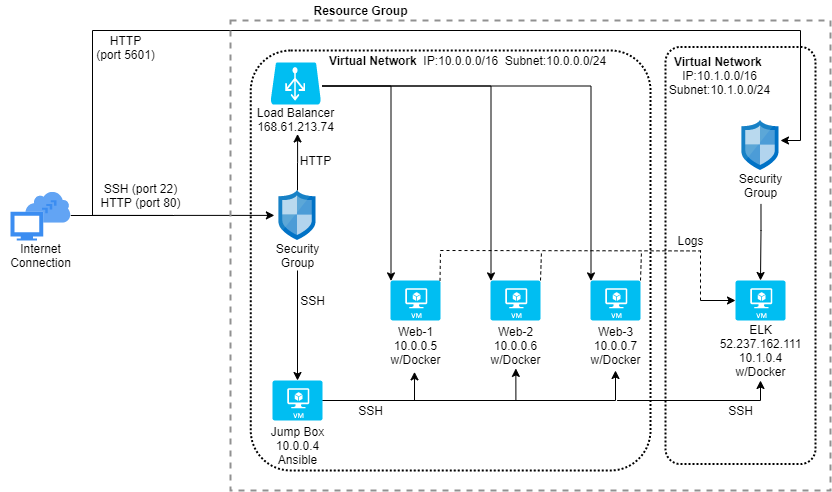

The diagram above was exported from draw.io. Its source (the exported page's mxGraphModel, read from the mxfile embedded in the PNG):
<mxGraphModel dx="788" dy="501" grid="1" gridSize="10" guides="1" tooltips="1" connect="1" arrows="1" fold="1" page="1" pageScale="1" pageWidth="850" pageHeight="1100" math="0" shadow="0">
  <root>
    <mxCell id="0" />
    <mxCell id="1" parent="0" />
    <mxCell id="WmmnuZctrdR5Ykwuea4Z-6" value="" style="edgeStyle=orthogonalEdgeStyle;rounded=0;orthogonalLoop=1;jettySize=auto;html=1;entryX=-0.125;entryY=0.498;entryDx=0;entryDy=0;entryPerimeter=0;" parent="1" source="NrkOQBk178P6lWw43PgG-36" target="NrkOQBk178P6lWw43PgG-20" edge="1">
      <mxGeometry relative="1" as="geometry" />
    </mxCell>
    <mxCell id="NrkOQBk178P6lWw43PgG-36" value="" style="html=1;aspect=fixed;strokeColor=none;shadow=0;align=center;verticalAlign=top;fillColor=#3B8DF1;shape=mxgraph.gcp2.internet_connection" parent="1" vertex="1">
      <mxGeometry x="20" y="200" width="60.24" height="50" as="geometry" />
    </mxCell>
    <mxCell id="G_KBZSJTXCBk47W4KErW-7" style="edgeStyle=orthogonalEdgeStyle;rounded=0;orthogonalLoop=1;jettySize=auto;html=1;entryX=0.52;entryY=0.982;entryDx=0;entryDy=0;entryPerimeter=0;" parent="1" source="NrkOQBk178P6lWw43PgG-20" target="NrkOQBk178P6lWw43PgG-2" edge="1">
      <mxGeometry relative="1" as="geometry" />
    </mxCell>
    <mxCell id="NrkOQBk178P6lWw43PgG-20" value="" style="aspect=fixed;html=1;points=[];align=center;image;fontSize=12;image=img/lib/mscae/Network_Security_Groups_Classic.svg;container=0;" parent="1" vertex="1">
      <mxGeometry x="288.5" y="200" width="37" height="50" as="geometry" />
    </mxCell>
    <mxCell id="WmmnuZctrdR5Ykwuea4Z-1" value="Internet&lt;br&gt;Connection" style="text;html=1;align=center;verticalAlign=middle;resizable=0;points=[];autosize=1;" parent="1" vertex="1">
      <mxGeometry x="10.12" y="250" width="80" height="30" as="geometry" />
    </mxCell>
    <mxCell id="WmmnuZctrdR5Ykwuea4Z-5" style="edgeStyle=orthogonalEdgeStyle;rounded=0;orthogonalLoop=1;jettySize=auto;html=1;entryX=0.5;entryY=0;entryDx=0;entryDy=0;entryPerimeter=0;" parent="1" target="NrkOQBk178P6lWw43PgG-4" edge="1">
      <mxGeometry relative="1" as="geometry">
        <mxPoint x="307" y="280" as="sourcePoint" />
        <mxPoint x="307" y="350" as="targetPoint" />
      </mxGeometry>
    </mxCell>
    <mxCell id="WmmnuZctrdR5Ykwuea4Z-3" value="Security&lt;br&gt;Group" style="text;html=1;align=center;verticalAlign=middle;resizable=0;points=[];autosize=1;container=0;" parent="1" vertex="1">
      <mxGeometry x="277" y="250" width="60" height="30" as="geometry" />
    </mxCell>
    <mxCell id="WmmnuZctrdR5Ykwuea4Z-9" style="edgeStyle=orthogonalEdgeStyle;rounded=0;orthogonalLoop=1;jettySize=auto;html=1;entryX=0.01;entryY=0.01;entryDx=0;entryDy=0;entryPerimeter=0;" parent="1" target="NrkOQBk178P6lWw43PgG-6" edge="1">
      <mxGeometry relative="1" as="geometry">
        <mxPoint x="525" y="240" as="targetPoint" />
        <mxPoint x="332" y="95.5" as="sourcePoint" />
        <Array as="points">
          <mxPoint x="501" y="96" />
        </Array>
      </mxGeometry>
    </mxCell>
    <mxCell id="WmmnuZctrdR5Ykwuea4Z-13" style="edgeStyle=orthogonalEdgeStyle;rounded=0;orthogonalLoop=1;jettySize=auto;html=1;entryX=0.01;entryY=0.01;entryDx=0;entryDy=0;entryPerimeter=0;" parent="1" target="NrkOQBk178P6lWw43PgG-24" edge="1">
      <mxGeometry relative="1" as="geometry">
        <mxPoint x="332" y="95.5" as="sourcePoint" />
        <Array as="points">
          <mxPoint x="600" y="96" />
        </Array>
      </mxGeometry>
    </mxCell>
    <mxCell id="WmmnuZctrdR5Ykwuea4Z-14" style="edgeStyle=orthogonalEdgeStyle;rounded=0;orthogonalLoop=1;jettySize=auto;html=1;entryX=0.01;entryY=0.01;entryDx=0;entryDy=0;entryPerimeter=0;" parent="1" target="NrkOQBk178P6lWw43PgG-5" edge="1">
      <mxGeometry relative="1" as="geometry">
        <mxPoint x="332" y="95.5" as="sourcePoint" />
      </mxGeometry>
    </mxCell>
    <mxCell id="WmmnuZctrdR5Ykwuea4Z-21" value="SSH" style="text;html=1;align=center;verticalAlign=middle;resizable=0;points=[];autosize=1;container=0;" parent="1" vertex="1">
      <mxGeometry x="302" y="300" width="40" height="20" as="geometry" />
    </mxCell>
    <mxCell id="WmmnuZctrdR5Ykwuea4Z-22" value="HTTP" style="text;html=1;align=center;verticalAlign=middle;resizable=0;points=[];autosize=1;container=0;" parent="1" vertex="1">
      <mxGeometry x="300.26" y="160" width="50" height="20" as="geometry" />
    </mxCell>
    <mxCell id="WmmnuZctrdR5Ykwuea4Z-25" value="SSH (port 22)&lt;br&gt;HTTP (port 80)" style="text;html=1;align=center;verticalAlign=middle;resizable=0;points=[];autosize=1;" parent="1" vertex="1">
      <mxGeometry x="100" y="190" width="100" height="30" as="geometry" />
    </mxCell>
    <mxCell id="WmmnuZctrdR5Ykwuea4Z-32" value="&lt;b&gt;Virtual Network&lt;/b&gt;&amp;nbsp; IP:10.0.0.0/16&amp;nbsp; Subnet:10.0.0.0/24" style="text;html=1;align=center;verticalAlign=middle;resizable=0;points=[];autosize=1;container=0;" parent="1" vertex="1">
      <mxGeometry x="332.0047619047619" y="60" width="290" height="20" as="geometry" />
    </mxCell>
    <mxCell id="G_KBZSJTXCBk47W4KErW-2" style="edgeStyle=orthogonalEdgeStyle;rounded=0;orthogonalLoop=1;jettySize=auto;html=1;" parent="1" source="NrkOQBk178P6lWw43PgG-4" target="NrkOQBk178P6lWw43PgG-25" edge="1">
      <mxGeometry relative="1" as="geometry" />
    </mxCell>
    <mxCell id="G_KBZSJTXCBk47W4KErW-3" style="edgeStyle=orthogonalEdgeStyle;rounded=0;orthogonalLoop=1;jettySize=auto;html=1;entryX=0.505;entryY=0.958;entryDx=0;entryDy=0;entryPerimeter=0;" parent="1" source="NrkOQBk178P6lWw43PgG-4" target="NrkOQBk178P6lWw43PgG-15" edge="1">
      <mxGeometry relative="1" as="geometry" />
    </mxCell>
    <mxCell id="G_KBZSJTXCBk47W4KErW-11" style="edgeStyle=orthogonalEdgeStyle;rounded=0;orthogonalLoop=1;jettySize=auto;html=1;entryX=0.486;entryY=1.027;entryDx=0;entryDy=0;entryPerimeter=0;" parent="1" source="NrkOQBk178P6lWw43PgG-4" target="NrkOQBk178P6lWw43PgG-14" edge="1">
      <mxGeometry relative="1" as="geometry" />
    </mxCell>
    <mxCell id="NrkOQBk178P6lWw43PgG-4" value="" style="verticalLabelPosition=bottom;html=1;verticalAlign=top;align=center;strokeColor=none;fillColor=#00BEF2;shape=mxgraph.azure.virtual_machine;container=0;" parent="1" vertex="1">
      <mxGeometry x="282" y="390" width="50" height="40" as="geometry" />
    </mxCell>
    <mxCell id="NrkOQBk178P6lWw43PgG-12" value="Jump Box&lt;br&gt;10.0.0.4&lt;br&gt;Ansible" style="text;html=1;resizable=0;autosize=1;align=center;verticalAlign=middle;points=[];fillColor=none;strokeColor=none;rounded=0;container=0;" parent="1" vertex="1">
      <mxGeometry x="272" y="430" width="70" height="50" as="geometry" />
    </mxCell>
    <mxCell id="NrkOQBk178P6lWw43PgG-5" value="" style="verticalLabelPosition=bottom;html=1;verticalAlign=top;align=center;strokeColor=none;fillColor=#00BEF2;shape=mxgraph.azure.virtual_machine;container=0;" parent="1" vertex="1">
      <mxGeometry x="400" y="290" width="50" height="40" as="geometry" />
    </mxCell>
    <mxCell id="NrkOQBk178P6lWw43PgG-14" value="Web-1&lt;br&gt;10.0.0.5&lt;br&gt;w/Docker" style="text;html=1;resizable=0;autosize=1;align=center;verticalAlign=middle;points=[];fillColor=none;strokeColor=none;rounded=0;container=0;" parent="1" vertex="1">
      <mxGeometry x="390" y="330" width="70" height="50" as="geometry" />
    </mxCell>
    <mxCell id="NrkOQBk178P6lWw43PgG-6" value="" style="verticalLabelPosition=bottom;html=1;verticalAlign=top;align=center;strokeColor=none;fillColor=#00BEF2;shape=mxgraph.azure.virtual_machine;container=0;" parent="1" vertex="1">
      <mxGeometry x="500" y="290" width="50" height="40" as="geometry" />
    </mxCell>
    <mxCell id="NrkOQBk178P6lWw43PgG-15" value="Web-2&lt;br&gt;10.0.0.6&lt;br&gt;w/Docker" style="text;html=1;resizable=0;autosize=1;align=center;verticalAlign=middle;points=[];fillColor=none;strokeColor=none;rounded=0;container=0;" parent="1" vertex="1">
      <mxGeometry x="490" y="330" width="70" height="50" as="geometry" />
    </mxCell>
    <mxCell id="NrkOQBk178P6lWw43PgG-1" value="" style="verticalLabelPosition=bottom;html=1;verticalAlign=top;align=center;strokeColor=none;fillColor=#00BEF2;shape=mxgraph.azure.azure_load_balancer;container=0;" parent="1" vertex="1">
      <mxGeometry x="280.14285714285717" y="72" width="50.23809523809524" height="42" as="geometry" />
    </mxCell>
    <mxCell id="NrkOQBk178P6lWw43PgG-2" value="Load Balancer&lt;br&gt;168.61.213.74" style="text;html=1;resizable=0;autosize=1;align=center;verticalAlign=middle;points=[];fillColor=none;strokeColor=none;rounded=0;container=0;" parent="1" vertex="1">
      <mxGeometry x="260.257619047619" y="113.99999999999999" width="90" height="30" as="geometry" />
    </mxCell>
    <mxCell id="WmmnuZctrdR5Ykwuea4Z-39" value="&lt;b&gt;Resource Group&lt;/b&gt;" style="text;html=1;align=center;verticalAlign=middle;resizable=0;points=[];autosize=1;container=0;" parent="1" vertex="1">
      <mxGeometry x="315" y="10" width="110" height="20" as="geometry" />
    </mxCell>
    <mxCell id="e8ayX147eyjpvgtRiAZa-24" style="edgeStyle=entityRelationEdgeStyle;rounded=0;orthogonalLoop=1;jettySize=auto;html=1;entryX=0;entryY=0.5;entryDx=0;entryDy=0;entryPerimeter=0;" edge="1" parent="1" target="e8ayX147eyjpvgtRiAZa-1">
      <mxGeometry relative="1" as="geometry">
        <mxPoint x="710" y="310" as="sourcePoint" />
      </mxGeometry>
    </mxCell>
    <mxCell id="NrkOQBk178P6lWw43PgG-24" value="" style="verticalLabelPosition=bottom;html=1;verticalAlign=top;align=center;strokeColor=none;fillColor=#00BEF2;shape=mxgraph.azure.virtual_machine;container=0;" parent="1" vertex="1">
      <mxGeometry x="600" y="290" width="50" height="40" as="geometry" />
    </mxCell>
    <mxCell id="NrkOQBk178P6lWw43PgG-25" value="Web-3&lt;br&gt;10.0.0.7&lt;br&gt;w/Docker" style="text;html=1;resizable=0;autosize=1;align=center;verticalAlign=middle;points=[];fillColor=none;strokeColor=none;rounded=0;container=0;" parent="1" vertex="1">
      <mxGeometry x="590" y="330" width="70" height="50" as="geometry" />
    </mxCell>
    <mxCell id="e8ayX147eyjpvgtRiAZa-2" style="edgeStyle=orthogonalEdgeStyle;rounded=0;orthogonalLoop=1;jettySize=auto;html=1;" edge="1" parent="1" target="e8ayX147eyjpvgtRiAZa-3">
      <mxGeometry relative="1" as="geometry">
        <mxPoint x="626.5699999999999" y="410" as="sourcePoint" />
        <mxPoint x="770" y="380" as="targetPoint" />
        <Array as="points">
          <mxPoint x="770" y="410" />
        </Array>
      </mxGeometry>
    </mxCell>
    <mxCell id="e8ayX147eyjpvgtRiAZa-5" value="SSH" style="text;html=1;align=center;verticalAlign=middle;resizable=0;points=[];autosize=1;" vertex="1" parent="1">
      <mxGeometry x="360" y="410" width="40" height="20" as="geometry" />
    </mxCell>
    <mxCell id="e8ayX147eyjpvgtRiAZa-7" value="SSH" style="text;html=1;align=center;verticalAlign=middle;resizable=0;points=[];autosize=1;" vertex="1" parent="1">
      <mxGeometry x="730" y="410" width="40" height="20" as="geometry" />
    </mxCell>
    <mxCell id="e8ayX147eyjpvgtRiAZa-8" style="edgeStyle=orthogonalEdgeStyle;rounded=0;orthogonalLoop=1;jettySize=auto;html=1;" edge="1" parent="1">
      <mxGeometry relative="1" as="geometry">
        <mxPoint x="182" y="224.91" as="sourcePoint" />
        <mxPoint x="790" y="150" as="targetPoint" />
        <Array as="points">
          <mxPoint x="102" y="225" />
          <mxPoint x="102" y="40" />
          <mxPoint x="810" y="40" />
        </Array>
      </mxGeometry>
    </mxCell>
    <mxCell id="e8ayX147eyjpvgtRiAZa-10" value="" style="aspect=fixed;html=1;points=[];align=center;image;fontSize=12;image=img/lib/mscae/Network_Security_Groups_Classic.svg;container=0;" vertex="1" parent="1">
      <mxGeometry x="751.5" y="130" width="37" height="50" as="geometry" />
    </mxCell>
    <mxCell id="e8ayX147eyjpvgtRiAZa-11" value="Security&lt;br&gt;Group" style="text;html=1;align=center;verticalAlign=middle;resizable=0;points=[];autosize=1;container=0;" vertex="1" parent="1">
      <mxGeometry x="740" y="180" width="60" height="30" as="geometry" />
    </mxCell>
    <mxCell id="e8ayX147eyjpvgtRiAZa-14" style="edgeStyle=orthogonalEdgeStyle;rounded=0;orthogonalLoop=1;jettySize=auto;html=1;exitX=0.508;exitY=1.115;exitDx=0;exitDy=0;exitPerimeter=0;entryX=0.5;entryY=0;entryDx=0;entryDy=0;entryPerimeter=0;" edge="1" parent="1" source="e8ayX147eyjpvgtRiAZa-11" target="e8ayX147eyjpvgtRiAZa-1">
      <mxGeometry relative="1" as="geometry">
        <mxPoint x="980" y="150" as="sourcePoint" />
        <mxPoint x="770" y="270" as="targetPoint" />
        <Array as="points">
          <mxPoint x="771" y="240" />
        </Array>
      </mxGeometry>
    </mxCell>
    <mxCell id="e8ayX147eyjpvgtRiAZa-18" value="" style="endArrow=none;dashed=1;html=1;exitX=0.99;exitY=0.01;exitDx=0;exitDy=0;exitPerimeter=0;" edge="1" parent="1" source="NrkOQBk178P6lWw43PgG-5">
      <mxGeometry width="50" height="50" relative="1" as="geometry">
        <mxPoint x="560" y="310" as="sourcePoint" />
        <mxPoint x="450" y="260" as="targetPoint" />
      </mxGeometry>
    </mxCell>
    <mxCell id="e8ayX147eyjpvgtRiAZa-19" value="" style="endArrow=none;dashed=1;html=1;exitX=0.99;exitY=0.01;exitDx=0;exitDy=0;exitPerimeter=0;" edge="1" parent="1">
      <mxGeometry width="50" height="50" relative="1" as="geometry">
        <mxPoint x="550" y="290" as="sourcePoint" />
        <mxPoint x="551" y="260" as="targetPoint" />
      </mxGeometry>
    </mxCell>
    <mxCell id="e8ayX147eyjpvgtRiAZa-20" value="" style="endArrow=none;dashed=1;html=1;exitX=0.99;exitY=0.01;exitDx=0;exitDy=0;exitPerimeter=0;" edge="1" parent="1">
      <mxGeometry width="50" height="50" relative="1" as="geometry">
        <mxPoint x="650" y="290" as="sourcePoint" />
        <mxPoint x="651" y="260" as="targetPoint" />
      </mxGeometry>
    </mxCell>
    <mxCell id="e8ayX147eyjpvgtRiAZa-21" value="" style="endArrow=none;dashed=1;html=1;exitX=0.99;exitY=0.01;exitDx=0;exitDy=0;exitPerimeter=0;" edge="1" parent="1">
      <mxGeometry width="50" height="50" relative="1" as="geometry">
        <mxPoint x="450" y="260" as="sourcePoint" />
        <mxPoint x="710" y="260.42" as="targetPoint" />
      </mxGeometry>
    </mxCell>
    <mxCell id="e8ayX147eyjpvgtRiAZa-22" value="" style="endArrow=none;dashed=1;html=1;" edge="1" parent="1">
      <mxGeometry width="50" height="50" relative="1" as="geometry">
        <mxPoint x="710" y="310" as="sourcePoint" />
        <mxPoint x="710" y="260" as="targetPoint" />
      </mxGeometry>
    </mxCell>
    <mxCell id="e8ayX147eyjpvgtRiAZa-25" value="Logs" style="text;html=1;align=center;verticalAlign=middle;resizable=0;points=[];autosize=1;" vertex="1" parent="1">
      <mxGeometry x="680" y="240" width="40" height="20" as="geometry" />
    </mxCell>
    <mxCell id="e8ayX147eyjpvgtRiAZa-27" value="HTTP&lt;br&gt;(port 5601)" style="text;html=1;align=center;verticalAlign=middle;resizable=0;points=[];autosize=1;" vertex="1" parent="1">
      <mxGeometry x="100" y="42" width="70" height="30" as="geometry" />
    </mxCell>
    <mxCell id="e8ayX147eyjpvgtRiAZa-32" value="" style="rounded=1;arcSize=10;dashed=1;fillColor=none;gradientColor=none;dashPattern=1 1;strokeWidth=2;" vertex="1" parent="1">
      <mxGeometry x="260.26" y="60" width="399.74" height="420" as="geometry" />
    </mxCell>
    <mxCell id="e8ayX147eyjpvgtRiAZa-35" value="&lt;b&gt;Virtual Network&lt;/b&gt;&amp;nbsp;&lt;br&gt;IP:10.1.0.0/16&lt;br&gt;Subnet:10.1.0.0/24" style="text;html=1;align=center;verticalAlign=middle;resizable=0;points=[];autosize=1;" vertex="1" parent="1">
      <mxGeometry x="668.5" y="60" width="120" height="50" as="geometry" />
    </mxCell>
    <mxCell id="e8ayX147eyjpvgtRiAZa-40" value="" style="fontStyle=0;verticalAlign=top;align=center;spacingTop=-2;fillColor=none;rounded=0;whiteSpace=wrap;html=1;strokeColor=#919191;strokeWidth=2;dashed=1;container=1;collapsible=0;expand=0;recursiveResize=0;" vertex="1" parent="1">
      <mxGeometry x="240" y="30" width="600" height="470" as="geometry" />
    </mxCell>
    <mxCell id="e8ayX147eyjpvgtRiAZa-1" value="" style="verticalLabelPosition=bottom;html=1;verticalAlign=top;align=center;strokeColor=none;fillColor=#00BEF2;shape=mxgraph.azure.virtual_machine;" vertex="1" parent="1">
      <mxGeometry x="745" y="290" width="50" height="40" as="geometry" />
    </mxCell>
    <mxCell id="e8ayX147eyjpvgtRiAZa-3" value="ELK&lt;br&gt;52.237.162.111&lt;br&gt;10.1.0.4&lt;br&gt;w/Docker" style="text;html=1;align=center;verticalAlign=middle;resizable=0;points=[];autosize=1;" vertex="1" parent="1">
      <mxGeometry x="720" y="330" width="100" height="60" as="geometry" />
    </mxCell>
    <mxCell id="e8ayX147eyjpvgtRiAZa-34" value="" style="rounded=1;arcSize=10;dashed=1;fillColor=none;gradientColor=none;dashPattern=1 1;strokeWidth=2;" vertex="1" parent="1">
      <mxGeometry x="675" y="56.44" width="150" height="417.12" as="geometry" />
    </mxCell>
  </root>
</mxGraphModel>